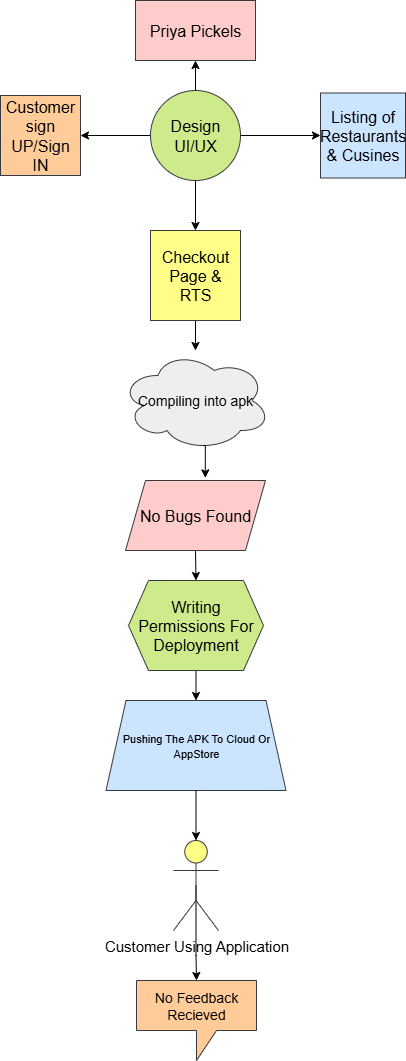

The diagram above was exported from draw.io. Its source (the exported page's mxGraphModel, read from the mxfile embedded in the PNG):
<mxGraphModel dx="1042" dy="562" grid="1" gridSize="10" guides="1" tooltips="1" connect="1" arrows="1" fold="1" page="1" pageScale="1" pageWidth="850" pageHeight="1100" math="0" shadow="0">
  <root>
    <mxCell id="0" />
    <mxCell id="1" parent="0" />
    <mxCell id="GEyWSPqsD0gfNKOJVgc7-22" value="&lt;font style=&quot;font-size: 16px;&quot;&gt;Priya Pickels&lt;/font&gt;" style="rounded=0;whiteSpace=wrap;html=1;fillColor=#ffcccc;strokeColor=#36393d;" vertex="1" parent="1">
      <mxGeometry x="365" y="30" width="120" height="60" as="geometry" />
    </mxCell>
    <mxCell id="GEyWSPqsD0gfNKOJVgc7-39" style="edgeStyle=orthogonalEdgeStyle;rounded=0;orthogonalLoop=1;jettySize=auto;html=1;exitX=0.5;exitY=0;exitDx=0;exitDy=0;" edge="1" parent="1" source="GEyWSPqsD0gfNKOJVgc7-23" target="GEyWSPqsD0gfNKOJVgc7-22">
      <mxGeometry relative="1" as="geometry" />
    </mxCell>
    <mxCell id="GEyWSPqsD0gfNKOJVgc7-40" style="edgeStyle=orthogonalEdgeStyle;rounded=0;orthogonalLoop=1;jettySize=auto;html=1;exitX=1;exitY=0.5;exitDx=0;exitDy=0;" edge="1" parent="1" source="GEyWSPqsD0gfNKOJVgc7-23" target="GEyWSPqsD0gfNKOJVgc7-28">
      <mxGeometry relative="1" as="geometry" />
    </mxCell>
    <mxCell id="GEyWSPqsD0gfNKOJVgc7-41" style="edgeStyle=orthogonalEdgeStyle;rounded=0;orthogonalLoop=1;jettySize=auto;html=1;exitX=0;exitY=0.5;exitDx=0;exitDy=0;entryX=1;entryY=0.5;entryDx=0;entryDy=0;" edge="1" parent="1" source="GEyWSPqsD0gfNKOJVgc7-23" target="GEyWSPqsD0gfNKOJVgc7-27">
      <mxGeometry relative="1" as="geometry" />
    </mxCell>
    <mxCell id="GEyWSPqsD0gfNKOJVgc7-42" style="edgeStyle=orthogonalEdgeStyle;rounded=0;orthogonalLoop=1;jettySize=auto;html=1;exitX=0.5;exitY=1;exitDx=0;exitDy=0;entryX=0.5;entryY=0;entryDx=0;entryDy=0;" edge="1" parent="1" source="GEyWSPqsD0gfNKOJVgc7-23" target="GEyWSPqsD0gfNKOJVgc7-30">
      <mxGeometry relative="1" as="geometry" />
    </mxCell>
    <mxCell id="GEyWSPqsD0gfNKOJVgc7-23" value="&lt;font style=&quot;font-size: 16px;&quot;&gt;Design UI/UX&lt;/font&gt;" style="ellipse;whiteSpace=wrap;html=1;aspect=fixed;fillColor=#cdeb8b;strokeColor=#36393d;" vertex="1" parent="1">
      <mxGeometry x="380" y="120" width="90" height="90" as="geometry" />
    </mxCell>
    <mxCell id="GEyWSPqsD0gfNKOJVgc7-27" value="&lt;font style=&quot;font-size: 16px;&quot;&gt;Customer sign UP/Sign IN&lt;/font&gt;" style="whiteSpace=wrap;html=1;aspect=fixed;fillColor=#ffcc99;strokeColor=#36393d;" vertex="1" parent="1">
      <mxGeometry x="230" y="125" width="80" height="80" as="geometry" />
    </mxCell>
    <mxCell id="GEyWSPqsD0gfNKOJVgc7-28" value="&lt;font style=&quot;font-size: 16px;&quot;&gt;Listing of Restaurants &amp;amp; Cusines&lt;/font&gt;" style="whiteSpace=wrap;html=1;aspect=fixed;fillColor=#cce5ff;strokeColor=#36393d;" vertex="1" parent="1">
      <mxGeometry x="550" y="122.5" width="85" height="85" as="geometry" />
    </mxCell>
    <mxCell id="GEyWSPqsD0gfNKOJVgc7-43" style="edgeStyle=orthogonalEdgeStyle;rounded=0;orthogonalLoop=1;jettySize=auto;html=1;exitX=0.5;exitY=1;exitDx=0;exitDy=0;" edge="1" parent="1" source="GEyWSPqsD0gfNKOJVgc7-30" target="GEyWSPqsD0gfNKOJVgc7-31">
      <mxGeometry relative="1" as="geometry" />
    </mxCell>
    <mxCell id="GEyWSPqsD0gfNKOJVgc7-30" value="&lt;font style=&quot;font-size: 16px;&quot;&gt;Checkout Page &amp;amp; RTS&lt;/font&gt;" style="whiteSpace=wrap;html=1;aspect=fixed;fillColor=#ffff88;strokeColor=#36393d;" vertex="1" parent="1">
      <mxGeometry x="380" y="260" width="90" height="90" as="geometry" />
    </mxCell>
    <mxCell id="GEyWSPqsD0gfNKOJVgc7-31" value="&lt;font style=&quot;font-size: 14px;&quot;&gt;Compiling into apk&lt;/font&gt;" style="ellipse;shape=cloud;whiteSpace=wrap;html=1;fillColor=#eeeeee;strokeColor=#36393d;" vertex="1" parent="1">
      <mxGeometry x="350" y="380" width="150" height="100" as="geometry" />
    </mxCell>
    <mxCell id="GEyWSPqsD0gfNKOJVgc7-47" style="edgeStyle=orthogonalEdgeStyle;rounded=0;orthogonalLoop=1;jettySize=auto;html=1;exitX=0.5;exitY=1;exitDx=0;exitDy=0;entryX=0.5;entryY=0;entryDx=0;entryDy=0;" edge="1" parent="1" source="GEyWSPqsD0gfNKOJVgc7-32" target="GEyWSPqsD0gfNKOJVgc7-35">
      <mxGeometry relative="1" as="geometry" />
    </mxCell>
    <mxCell id="GEyWSPqsD0gfNKOJVgc7-32" value="&lt;font style=&quot;font-size: 16px;&quot;&gt;Writing Permissions For Deployment&lt;/font&gt;" style="shape=hexagon;perimeter=hexagonPerimeter2;whiteSpace=wrap;html=1;fixedSize=1;fillColor=#cdeb8b;strokeColor=#36393d;" vertex="1" parent="1">
      <mxGeometry x="358" y="610" width="135" height="90" as="geometry" />
    </mxCell>
    <mxCell id="GEyWSPqsD0gfNKOJVgc7-46" style="edgeStyle=orthogonalEdgeStyle;rounded=0;orthogonalLoop=1;jettySize=auto;html=1;exitX=0.5;exitY=1;exitDx=0;exitDy=0;entryX=0.5;entryY=0;entryDx=0;entryDy=0;" edge="1" parent="1" source="GEyWSPqsD0gfNKOJVgc7-34" target="GEyWSPqsD0gfNKOJVgc7-32">
      <mxGeometry relative="1" as="geometry" />
    </mxCell>
    <mxCell id="GEyWSPqsD0gfNKOJVgc7-34" value="&lt;font style=&quot;font-size: 16px;&quot;&gt;No Bugs Found&lt;/font&gt;" style="shape=parallelogram;perimeter=parallelogramPerimeter;whiteSpace=wrap;html=1;fixedSize=1;fillColor=#ffcccc;strokeColor=#36393d;" vertex="1" parent="1">
      <mxGeometry x="355" y="510" width="140" height="70" as="geometry" />
    </mxCell>
    <mxCell id="GEyWSPqsD0gfNKOJVgc7-35" value="&lt;font style=&quot;font-size: 11px;&quot;&gt;Pushing The APK To Cloud Or AppStore&lt;/font&gt;" style="shape=trapezoid;perimeter=trapezoidPerimeter;whiteSpace=wrap;html=1;fixedSize=1;fillColor=#cce5ff;strokeColor=#36393d;" vertex="1" parent="1">
      <mxGeometry x="335.5" y="730" width="180" height="90" as="geometry" />
    </mxCell>
    <mxCell id="GEyWSPqsD0gfNKOJVgc7-53" style="edgeStyle=orthogonalEdgeStyle;rounded=0;orthogonalLoop=1;jettySize=auto;html=1;exitX=0.5;exitY=0.5;exitDx=0;exitDy=0;exitPerimeter=0;" edge="1" parent="1" source="GEyWSPqsD0gfNKOJVgc7-36" target="GEyWSPqsD0gfNKOJVgc7-38">
      <mxGeometry relative="1" as="geometry" />
    </mxCell>
    <mxCell id="GEyWSPqsD0gfNKOJVgc7-36" value="&lt;font style=&quot;font-size: 15px;&quot;&gt;Customer Using Application&lt;/font&gt;" style="shape=umlActor;verticalLabelPosition=bottom;verticalAlign=top;html=1;outlineConnect=0;fillColor=#ffff88;strokeColor=#36393d;" vertex="1" parent="1">
      <mxGeometry x="403" y="870" width="45" height="90" as="geometry" />
    </mxCell>
    <mxCell id="GEyWSPqsD0gfNKOJVgc7-38" value="&lt;font style=&quot;font-size: 14px;&quot;&gt;No Feedback Recieved&lt;/font&gt;" style="shape=callout;whiteSpace=wrap;html=1;perimeter=calloutPerimeter;fillColor=#ffcc99;strokeColor=#36393d;" vertex="1" parent="1">
      <mxGeometry x="366" y="1010" width="120" height="80" as="geometry" />
    </mxCell>
    <mxCell id="GEyWSPqsD0gfNKOJVgc7-45" style="edgeStyle=orthogonalEdgeStyle;rounded=0;orthogonalLoop=1;jettySize=auto;html=1;exitX=0.55;exitY=0.95;exitDx=0;exitDy=0;exitPerimeter=0;entryX=0.57;entryY=-0.037;entryDx=0;entryDy=0;entryPerimeter=0;" edge="1" parent="1" source="GEyWSPqsD0gfNKOJVgc7-31" target="GEyWSPqsD0gfNKOJVgc7-34">
      <mxGeometry relative="1" as="geometry" />
    </mxCell>
    <mxCell id="GEyWSPqsD0gfNKOJVgc7-48" style="edgeStyle=orthogonalEdgeStyle;rounded=0;orthogonalLoop=1;jettySize=auto;html=1;exitX=0.5;exitY=1;exitDx=0;exitDy=0;entryX=0.5;entryY=0;entryDx=0;entryDy=0;entryPerimeter=0;" edge="1" parent="1" source="GEyWSPqsD0gfNKOJVgc7-35" target="GEyWSPqsD0gfNKOJVgc7-36">
      <mxGeometry relative="1" as="geometry" />
    </mxCell>
  </root>
</mxGraphModel>